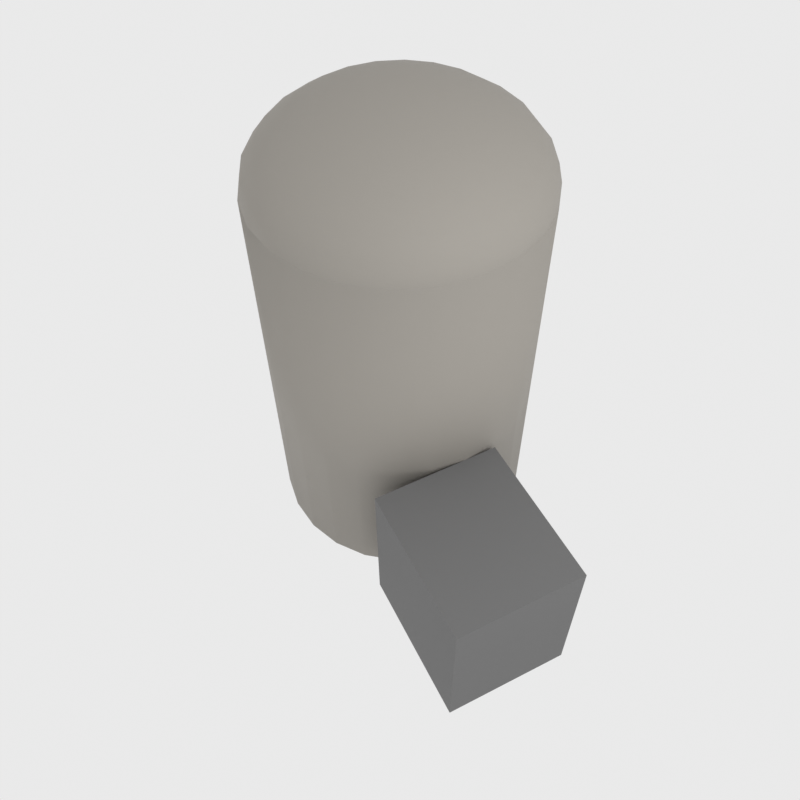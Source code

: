 # Source: OtherConstruction.blend  (saved by Blender 5.1.30; exported with 4.5.12 LTS)
import bpy
from mathutils import Matrix  # noqa: F401  (used for matrix-valued properties, if any)

bpy.ops.wm.read_factory_settings(use_empty=True)
scene = bpy.context.scene
scene.name = 'Scene'

# ---- collections
col_collection = bpy.data.collections.new('Collection'); scene.collection.children.link(col_collection)
col_otherconstruction = bpy.data.collections.new('OtherConstruction'); scene.collection.children.link(col_otherconstruction)

# ---- materials (node trees are filled in below, after node groups)
mat_concrete = bpy.data.materials.new('Concrete')
mat_annexdark = bpy.data.materials.new('AnnexDark')

# ---- material node trees
mat_concrete.use_nodes = True; mat_concrete.node_tree.nodes.clear()
_N = mat_concrete.node_tree.nodes; _L = mat_concrete.node_tree.links
n0 = _N.new('ShaderNodeOutputMaterial'); n0.name = 'Material Output'; n0.location = (0, 0)
n1 = _N.new('ShaderNodeBsdfPrincipled'); n1.name = 'Principled BSDF'; n1.location = (0, 0)
n1.inputs[0].default_value = (0.32, 0.3, 0.27, 1.0)
n1.inputs[2].default_value = 0.8
_L.new(n1.outputs[0], n0.inputs[0])
n0.is_active_output = True
mat_annexdark.use_nodes = True; mat_annexdark.node_tree.nodes.clear()
_N = mat_annexdark.node_tree.nodes; _L = mat_annexdark.node_tree.links
n0 = _N.new('ShaderNodeOutputMaterial'); n0.name = 'Material Output'; n0.location = (0, 0)
n1 = _N.new('ShaderNodeBsdfPrincipled'); n1.name = 'Principled BSDF'; n1.location = (0, 0)
n1.inputs[0].default_value = (0.1523, 0.1523, 0.1523, 1.0)
n1.inputs[2].default_value = 0.8
_L.new(n1.outputs[0], n0.inputs[0])
n0.is_active_output = True

# ---- world
world_world = bpy.data.worlds.new('World'); scene.world = world_world
world_world.use_nodes = True; world_world.node_tree.nodes.clear()
_N = world_world.node_tree.nodes; _L = world_world.node_tree.links
n0 = _N.new('ShaderNodeOutputWorld'); n0.name = 'World Output'; n0.location = (200, 100)
n1 = _N.new('ShaderNodeBackground'); n1.name = 'Background'; n1.location = (-200, 100)
n1.inputs[0].default_value = (0.82, 0.82, 0.82, 1.0)
_L.new(n1.outputs[0], n0.inputs[0])
n0.is_active_output = True
world_world.color = (0.05088, 0.05088, 0.05088)
world_world.sun_shadow_jitter_overblur = 0.0

# ---- cameras
cam_camera_001 = bpy.data.cameras.new('Camera.001')
cam_camera_001.lens = 35.0
cam_camera_001.sensor_width = 32.0

# ---- lights
light_point = bpy.data.lights.new('Point', 'POINT')
light_point.energy = 300.0
light_point.shadow_soft_size = 0.1

# ---- meshes
me_silo = bpy.data.meshes.new('Silo')
me_silo.from_pydata([(0.0, 0.42, 0.0), (0.0, 0.42, 1.25), (0.1087, 0.4057, 0.0), (0.1087, 0.4057, 1.25), (0.21, 0.3637, 0.0), (0.21, 0.3637, 1.25), (0.297, 0.297, 0.0), (0.297, 0.297, 1.25), (0.3637, 0.21, 0.0), (0.3637, 0.21, 1.25), (0.4057, 0.1087, 0.0), (0.4057, 0.1087, 1.25), (0.42, 0.0, 0.0), (0.42, 0.0, 1.25), (0.4057, -0.1087, 0.0), (0.4057, -0.1087, 1.25), (0.3637, -0.21, 0.0), (0.3637, -0.21, 1.25), (0.297, -0.297, 0.0), (0.297, -0.297, 1.25), (0.21, -0.3637, 0.0), (0.21, -0.3637, 1.25), (0.1087, -0.4057, 0.0), (0.1087, -0.4057, 1.25), (0.0, -0.42, 0.0), (0.0, -0.42, 1.25), (-0.1087, -0.4057, 0.0), (-0.1087, -0.4057, 1.25), (-0.21, -0.3637, 0.0), (-0.21, -0.3637, 1.25), (-0.297, -0.297, 0.0), (-0.297, -0.297, 1.25), (-0.3637, -0.21, 0.0), (-0.3637, -0.21, 1.25), (-0.4057, -0.1087, 0.0), (-0.4057, -0.1087, 1.25), (-0.42, 0.0, 0.0), (-0.42, 0.0, 1.25), (-0.4057, 0.1087, 0.0), (-0.4057, 0.1087, 1.25), (-0.3637, 0.21, 0.0), (-0.3637, 0.21, 1.25), (-0.297, 0.297, 0.0), (-0.297, 0.297, 1.25), (-0.21, 0.3637, 0.0), (-0.21, 0.3637, 1.25), (-0.1087, 0.4057, 0.0), (-0.1087, 0.4057, 1.25)], [], [(0, 1, 3, 2), (2, 3, 5, 4), (4, 5, 7, 6), (6, 7, 9, 8), (8, 9, 11, 10), (10, 11, 13, 12), (12, 13, 15, 14), (14, 15, 17, 16), (16, 17, 19, 18), (18, 19, 21, 20), (20, 21, 23, 22), (22, 23, 25, 24), (24, 25, 27, 26), (26, 27, 29, 28), (28, 29, 31, 30), (30, 31, 33, 32), (32, 33, 35, 34), (34, 35, 37, 36), (36, 37, 39, 38), (38, 39, 41, 40), (40, 41, 43, 42), (42, 43, 45, 44), (3, 1, 47, 45, 43, 41, 39, 37, 35, 33, 31, 29, 27, 25, 23, 21, 19, 17, 15, 13, 11, 9, 7, 5), (44, 45, 47, 46), (46, 47, 1, 0), (0, 2, 4, 6, 8, 10, 12, 14, 16, 18, 20, 22, 24, 26, 28, 30, 32, 34, 36, 38, 40, 42, 44, 46)])
me_silo.polygons.foreach_set('use_smooth', [True] * 26)
me_silo.materials.append(mat_concrete)
me_silo.update()
me_silodome = bpy.data.meshes.new('SiloDome')
me_silodome.from_pydata([(0.0, 0.0, 1.481), (0.0, 0.297, 1.413), (0.0, 0.3637, 1.135), (0.0, 0.297, 1.087), (0.0, 0.0, 1.019), (0.02813, 0.105, 1.473), (0.05435, 0.2028, 1.45), (0.07687, 0.2869, 1.413), (0.09414, 0.3513, 1.365), (0.105, 0.3919, 1.31), (0.1087, 0.4057, 1.25), (0.105, 0.3919, 1.19), (0.09414, 0.3513, 1.135), (0.07687, 0.2869, 1.087), (0.05435, 0.2028, 1.05), (0.02813, 0.105, 1.027), (0.05435, 0.09414, 1.473), (0.105, 0.1819, 1.45), (0.1485, 0.2572, 1.413), (0.1819, 0.315, 1.365), (0.2028, 0.3513, 1.31), (0.21, 0.3637, 1.25), (0.2028, 0.3513, 1.19), (0.1819, 0.315, 1.135), (0.1485, 0.2572, 1.087), (0.105, 0.1819, 1.05), (0.05435, 0.09414, 1.027), (0.07687, 0.07687, 1.473), (0.1485, 0.1485, 1.45), (0.21, 0.21, 1.413), (0.2572, 0.2572, 1.365), (0.2869, 0.2869, 1.31), (0.297, 0.297, 1.25), (0.2869, 0.2869, 1.19), (0.2572, 0.2572, 1.135), (0.21, 0.21, 1.087), (0.1485, 0.1485, 1.05), (0.07687, 0.07687, 1.027), (0.09414, 0.05435, 1.473), (0.1819, 0.105, 1.45), (0.2572, 0.1485, 1.413), (0.315, 0.1819, 1.365), (0.3513, 0.2028, 1.31), (0.3637, 0.21, 1.25), (0.3513, 0.2028, 1.19), (0.315, 0.1819, 1.135), (0.2572, 0.1485, 1.087), (0.1819, 0.105, 1.05), (0.09414, 0.05435, 1.027), (0.105, 0.02813, 1.473), (0.2028, 0.05435, 1.45), (0.2869, 0.07687, 1.413), (0.3513, 0.09414, 1.365), (0.3919, 0.105, 1.31), (0.4057, 0.1087, 1.25), (0.3919, 0.105, 1.19), (0.3513, 0.09414, 1.135), (0.2869, 0.07687, 1.087), (0.2028, 0.05435, 1.05), (0.105, 0.02813, 1.027), (0.1087, -1.863e-09, 1.473), (0.21, 0.0, 1.45), (0.297, -1.49e-08, 1.413), (0.3637, -2.235e-08, 1.365), (0.4057, 1.49e-08, 1.31), (0.42, 0.0, 1.25), (0.4057, 1.49e-08, 1.19), (0.3637, -2.235e-08, 1.135), (0.297, -1.49e-08, 1.087), (0.21, 0.0, 1.05), (0.1087, -1.863e-09, 1.027), (0.105, -0.02813, 1.473), (0.2028, -0.05435, 1.45), (0.2869, -0.07687, 1.413), (0.3513, -0.09414, 1.365), (0.3919, -0.105, 1.31), (0.4057, -0.1087, 1.25), (0.3919, -0.105, 1.19), (0.3513, -0.09414, 1.135), (0.2869, -0.07687, 1.087), (0.2028, -0.05435, 1.05), (0.105, -0.02813, 1.027), (0.09414, -0.05435, 1.473), (0.1819, -0.105, 1.45), (0.2572, -0.1485, 1.413), (0.315, -0.1819, 1.365), (0.3513, -0.2028, 1.31), (0.3637, -0.21, 1.25), (0.3513, -0.2028, 1.19), (0.315, -0.1819, 1.135), (0.2572, -0.1485, 1.087), (0.1819, -0.105, 1.05), (0.09414, -0.05435, 1.027), (0.07687, -0.07687, 1.473), (0.1485, -0.1485, 1.45), (0.21, -0.21, 1.413), (0.2572, -0.2572, 1.365), (0.2869, -0.2869, 1.31), (0.297, -0.297, 1.25), (0.2869, -0.2869, 1.19), (0.2572, -0.2572, 1.135), (0.21, -0.21, 1.087), (0.1485, -0.1485, 1.05), (0.07687, -0.07687, 1.027), (0.05435, -0.09414, 1.473), (0.105, -0.1819, 1.45), (0.1485, -0.2572, 1.413), (0.1819, -0.315, 1.365), (0.2028, -0.3513, 1.31), (0.21, -0.3637, 1.25), (0.2028, -0.3513, 1.19), (0.1819, -0.315, 1.135), (0.1485, -0.2572, 1.087), (0.105, -0.1819, 1.05), (0.05435, -0.09414, 1.027), (0.02813, -0.105, 1.473), (0.05435, -0.2028, 1.45), (0.07687, -0.2869, 1.413), (0.09414, -0.3513, 1.365), (0.105, -0.3919, 1.31), (0.1087, -0.4057, 1.25), (0.105, -0.3919, 1.19), (0.09414, -0.3513, 1.135), (0.07687, -0.2869, 1.087), (0.05435, -0.2028, 1.05), (0.02813, -0.105, 1.027), (0.0, -0.1087, 1.473), (-7.451e-09, -0.21, 1.45), (-1.49e-08, -0.297, 1.413), (-3.725e-08, -0.3637, 1.365), (1.49e-08, -0.4057, 1.31), (-1.49e-08, -0.42, 1.25), (1.49e-08, -0.4057, 1.19), (-3.725e-08, -0.3637, 1.135), (-1.49e-08, -0.297, 1.087), (-7.451e-09, -0.21, 1.05), (0.0, -0.1087, 1.027), (-0.02813, -0.105, 1.473), (-0.05435, -0.2028, 1.45), (-0.07687, -0.2869, 1.413), (-0.09414, -0.3513, 1.365), (-0.105, -0.3919, 1.31), (-0.1087, -0.4057, 1.25), (-0.105, -0.3919, 1.19), (-0.09414, -0.3513, 1.135), (-0.07687, -0.2869, 1.087), (-0.05435, -0.2028, 1.05), (-0.02813, -0.105, 1.027), (-0.05435, -0.09414, 1.473), (-0.105, -0.1819, 1.45), (-0.1485, -0.2572, 1.413), (-0.1819, -0.315, 1.365), (-0.2028, -0.3513, 1.31), (-0.21, -0.3637, 1.25), (-0.2028, -0.3513, 1.19), (-0.1819, -0.315, 1.135), (-0.1485, -0.2572, 1.087), (-0.105, -0.1819, 1.05), (-0.05435, -0.09414, 1.027), (-0.07687, -0.07687, 1.473), (-0.1485, -0.1485, 1.45), (-0.21, -0.21, 1.413), (-0.2572, -0.2572, 1.365), (-0.2869, -0.2869, 1.31), (-0.297, -0.297, 1.25), (-0.2869, -0.2869, 1.19), (-0.2572, -0.2572, 1.135), (-0.21, -0.21, 1.087), (-0.1485, -0.1485, 1.05), (-0.07687, -0.07687, 1.027), (-0.09414, -0.05435, 1.473), (-0.1819, -0.105, 1.45), (-0.2572, -0.1485, 1.413), (-0.315, -0.1819, 1.365), (-0.3513, -0.2028, 1.31), (-0.3637, -0.21, 1.25), (-0.3513, -0.2028, 1.19), (-0.315, -0.1819, 1.135), (-0.2572, -0.1485, 1.087), (-0.1819, -0.105, 1.05), (-0.09414, -0.05435, 1.027), (-0.105, -0.02813, 1.473), (-0.2028, -0.05435, 1.45), (-0.2869, -0.07687, 1.413), (-0.3513, -0.09414, 1.365), (-0.3919, -0.105, 1.31), (-0.4057, -0.1087, 1.25), (-0.3919, -0.105, 1.19), (-0.3513, -0.09414, 1.135), (-0.2869, -0.07687, 1.087), (-0.2028, -0.05435, 1.05), (-0.105, -0.02813, 1.027), (-0.1087, -3.725e-09, 1.473), (-0.21, 7.451e-09, 1.45), (-0.297, 1.49e-08, 1.413), (-0.3637, 2.235e-08, 1.365), (-0.4057, -1.49e-08, 1.31), (-0.42, 1.49e-08, 1.25), (-0.4057, -1.49e-08, 1.19), (-0.3637, 2.235e-08, 1.135), (-0.297, 1.49e-08, 1.087), (-0.21, 7.451e-09, 1.05), (-0.1087, -3.725e-09, 1.027), (-0.105, 0.02813, 1.473), (-0.2028, 0.05435, 1.45), (-0.2869, 0.07687, 1.413), (-0.3513, 0.09414, 1.365), (-0.3919, 0.105, 1.31), (-0.4057, 0.1087, 1.25), (-0.3919, 0.105, 1.19), (-0.3513, 0.09414, 1.135), (-0.2869, 0.07687, 1.087), (-0.2028, 0.05435, 1.05), (-0.105, 0.02813, 1.027), (-0.09414, 0.05435, 1.473), (-0.1819, 0.105, 1.45), (-0.2572, 0.1485, 1.413), (-0.315, 0.1819, 1.365), (-0.3513, 0.2028, 1.31), (-0.3637, 0.21, 1.25), (-0.3513, 0.2028, 1.19), (-0.315, 0.1819, 1.135), (-0.2572, 0.1485, 1.087), (-0.1819, 0.105, 1.05), (-0.09414, 0.05435, 1.027), (-0.07687, 0.07687, 1.473), (-0.1485, 0.1485, 1.45), (-0.21, 0.21, 1.413), (-0.2572, 0.2572, 1.365), (-0.2869, 0.2869, 1.31), (-0.297, 0.297, 1.25), (-0.2869, 0.2869, 1.19), (-0.2572, 0.2572, 1.135), (-0.21, 0.21, 1.087), (-0.1485, 0.1485, 1.05), (-0.07687, 0.07687, 1.027), (-0.05435, 0.09414, 1.473), (-0.105, 0.1819, 1.45), (-0.1485, 0.2572, 1.413), (-0.1819, 0.315, 1.365), (-0.2028, 0.3513, 1.31), (-0.21, 0.3637, 1.25), (-0.2028, 0.3513, 1.19), (-0.1819, 0.315, 1.135), (-0.1485, 0.2572, 1.087), (-0.105, 0.1819, 1.05), (-0.05435, 0.09414, 1.027), (-0.02813, 0.105, 1.473), (-0.05435, 0.2028, 1.45), (-0.07687, 0.2869, 1.413), (-0.09414, 0.3513, 1.365), (-0.105, 0.3919, 1.31), (-0.1087, 0.4057, 1.25), (-0.105, 0.3919, 1.19), (-0.09414, 0.3513, 1.135), (-0.07687, 0.2869, 1.087), (-0.05435, 0.2028, 1.05), (-0.02813, 0.105, 1.027), (0.0, 0.1087, 1.473), (-3.725e-09, 0.21, 1.45), (2.235e-08, 0.3637, 1.365), (-1.49e-08, 0.4057, 1.31), (-7.451e-09, 0.42, 1.25), (-1.49e-08, 0.4057, 1.19), (-3.725e-09, 0.21, 1.05), (0.0, 0.1087, 1.027)], [], [(262, 261, 9, 10), (1, 259, 6, 7), (264, 3, 13, 14), (263, 262, 10, 11), (260, 1, 7, 8), (265, 264, 14, 15), (258, 0, 5), (2, 263, 11, 12), (261, 260, 8, 9), (4, 265, 15), (259, 258, 5, 6), (3, 2, 12, 13), (8, 7, 18, 19), (15, 14, 25, 26), (5, 0, 16), (12, 11, 22, 23), (9, 8, 19, 20), (4, 15, 26), (6, 5, 16, 17), (13, 12, 23, 24), (10, 9, 20, 21), (7, 6, 17, 18), (14, 13, 24, 25), (11, 10, 21, 22), (18, 17, 28, 29), (25, 24, 35, 36), (22, 21, 32, 33), (19, 18, 29, 30), (26, 25, 36, 37), (16, 0, 27), (23, 22, 33, 34), (20, 19, 30, 31), (4, 26, 37), (17, 16, 27, 28), (24, 23, 34, 35), (21, 20, 31, 32), (31, 30, 41, 42), (4, 37, 48), (28, 27, 38, 39), (35, 34, 45, 46), (32, 31, 42, 43), (29, 28, 39, 40), (36, 35, 46, 47), (33, 32, 43, 44), (30, 29, 40, 41), (37, 36, 47, 48), (27, 0, 38), (34, 33, 44, 45), (41, 40, 51, 52), (48, 47, 58, 59), (38, 0, 49), (45, 44, 55, 56), (42, 41, 52, 53), (4, 48, 59), (39, 38, 49, 50), (46, 45, 56, 57), (43, 42, 53, 54), (40, 39, 50, 51), (47, 46, 57, 58), (44, 43, 54, 55), (54, 53, 64, 65), (51, 50, 61, 62), (58, 57, 68, 69), (55, 54, 65, 66), (52, 51, 62, 63), (59, 58, 69, 70), (49, 0, 60), (56, 55, 66, 67), (53, 52, 63, 64), (4, 59, 70), (50, 49, 60, 61), (57, 56, 67, 68), (64, 63, 74, 75), (4, 70, 81), (61, 60, 71, 72), (68, 67, 78, 79), (65, 64, 75, 76), (62, 61, 72, 73), (69, 68, 79, 80), (66, 65, 76, 77), (63, 62, 73, 74), (70, 69, 80, 81), (60, 0, 71), (67, 66, 77, 78), (77, 76, 87, 88), (74, 73, 84, 85), (81, 80, 91, 92), (71, 0, 82), (78, 77, 88, 89), (75, 74, 85, 86), (4, 81, 92), (72, 71, 82, 83), (79, 78, 89, 90), (76, 75, 86, 87), (73, 72, 83, 84), (80, 79, 90, 91), (87, 86, 97, 98), (84, 83, 94, 95), (91, 90, 101, 102), (88, 87, 98, 99), (85, 84, 95, 96), (92, 91, 102, 103), (82, 0, 93), (89, 88, 99, 100), (86, 85, 96, 97), (4, 92, 103), (83, 82, 93, 94), (90, 89, 100, 101), (100, 99, 110, 111), (97, 96, 107, 108), (4, 103, 114), (94, 93, 104, 105), (101, 100, 111, 112), (98, 97, 108, 109), (95, 94, 105, 106), (102, 101, 112, 113), (99, 98, 109, 110), (96, 95, 106, 107), (103, 102, 113, 114), (93, 0, 104), (110, 109, 120, 121), (107, 106, 117, 118), (114, 113, 124, 125), (104, 0, 115), (111, 110, 121, 122), (108, 107, 118, 119), (4, 114, 125), (105, 104, 115, 116), (112, 111, 122, 123), (109, 108, 119, 120), (106, 105, 116, 117), (113, 112, 123, 124), (123, 122, 133, 134), (120, 119, 130, 131), (117, 116, 127, 128), (124, 123, 134, 135), (121, 120, 131, 132), (118, 117, 128, 129), (125, 124, 135, 136), (115, 0, 126), (122, 121, 132, 133), (119, 118, 129, 130), (4, 125, 136), (116, 115, 126, 127), (126, 0, 137), (133, 132, 143, 144), (130, 129, 140, 141), (4, 136, 147), (127, 126, 137, 138), (134, 133, 144, 145), (131, 130, 141, 142), (128, 127, 138, 139), (135, 134, 145, 146), (132, 131, 142, 143), (129, 128, 139, 140), (136, 135, 146, 147), (146, 145, 156, 157), (143, 142, 153, 154), (140, 139, 150, 151), (147, 146, 157, 158), (137, 0, 148), (144, 143, 154, 155), (141, 140, 151, 152), (4, 147, 158), (138, 137, 148, 149), (145, 144, 155, 156), (142, 141, 152, 153), (139, 138, 149, 150), (149, 148, 159, 160), (156, 155, 166, 167), (153, 152, 163, 164), (150, 149, 160, 161), (157, 156, 167, 168), (154, 153, 164, 165), (151, 150, 161, 162), (158, 157, 168, 169), (148, 0, 159), (155, 154, 165, 166), (152, 151, 162, 163), (4, 158, 169), (169, 168, 179, 180), (159, 0, 170), (166, 165, 176, 177), (163, 162, 173, 174), (4, 169, 180), (160, 159, 170, 171), (167, 166, 177, 178), (164, 163, 174, 175), (161, 160, 171, 172), (168, 167, 178, 179), (165, 164, 175, 176), (162, 161, 172, 173), (172, 171, 182, 183), (179, 178, 189, 190), (176, 175, 186, 187), (173, 172, 183, 184), (180, 179, 190, 191), (170, 0, 181), (177, 176, 187, 188), (174, 173, 184, 185), (4, 180, 191), (171, 170, 181, 182), (178, 177, 188, 189), (175, 174, 185, 186), (4, 191, 202), (182, 181, 192, 193), (189, 188, 199, 200), (186, 185, 196, 197), (183, 182, 193, 194), (190, 189, 200, 201), (187, 186, 197, 198), (184, 183, 194, 195), (191, 190, 201, 202), (181, 0, 192), (188, 187, 198, 199), (185, 184, 195, 196), (195, 194, 205, 206), (202, 201, 212, 213), (192, 0, 203), (199, 198, 209, 210), (196, 195, 206, 207), (4, 202, 213), (193, 192, 203, 204), (200, 199, 210, 211), (197, 196, 207, 208), (194, 193, 204, 205), (201, 200, 211, 212), (198, 197, 208, 209), (205, 204, 215, 216), (212, 211, 222, 223), (209, 208, 219, 220), (206, 205, 216, 217), (213, 212, 223, 224), (203, 0, 214), (210, 209, 220, 221), (207, 206, 217, 218), (4, 213, 224), (204, 203, 214, 215), (211, 210, 221, 222), (208, 207, 218, 219), (218, 217, 228, 229), (4, 224, 235), (215, 214, 225, 226), (222, 221, 232, 233), (219, 218, 229, 230), (216, 215, 226, 227), (223, 222, 233, 234), (220, 219, 230, 231), (217, 216, 227, 228), (224, 223, 234, 235), (214, 0, 225), (221, 220, 231, 232), (228, 227, 238, 239), (235, 234, 245, 246), (225, 0, 236), (232, 231, 242, 243), (229, 228, 239, 240), (4, 235, 246), (226, 225, 236, 237), (233, 232, 243, 244), (230, 229, 240, 241), (227, 226, 237, 238), (234, 233, 244, 245), (231, 230, 241, 242), (241, 240, 251, 252), (238, 237, 248, 249), (245, 244, 255, 256), (242, 241, 252, 253), (239, 238, 249, 250), (246, 245, 256, 257), (236, 0, 247), (243, 242, 253, 254), (240, 239, 250, 251), (4, 246, 257), (237, 236, 247, 248), (244, 243, 254, 255), (251, 250, 260, 261), (4, 257, 265), (248, 247, 258, 259), (255, 254, 2, 3), (252, 251, 261, 262), (249, 248, 259, 1), (256, 255, 3, 264), (253, 252, 262, 263), (250, 249, 1, 260), (257, 256, 264, 265), (247, 0, 258), (254, 253, 263, 2)])
me_silodome.polygons.foreach_set('use_smooth', [True] * 288)
me_silodome.materials.append(mat_concrete)
me_silodome.update()
me_annex = bpy.data.meshes.new('Annex')
me_annex.from_pydata([(0.42, -0.3, 0.0), (0.9, -0.3, 0.0), (0.9, 0.1, 0.0), (0.42, 0.1, 0.0), (0.42, -0.3, 0.52), (0.9, -0.3, 0.52), (0.9, 0.1, 0.52), (0.42, 0.1, 0.52)], [], [(4, 5, 6, 7), (0, 1, 2, 3), (0, 1, 5, 4), (1, 2, 6, 5), (2, 3, 7, 6), (3, 0, 4, 7)])
me_annex.materials.append(mat_annexdark)
me_annex.update()

# ---- objects
ob_camera = bpy.data.objects.new('Camera', cam_camera_001)
ob_light = bpy.data.objects.new('Light', light_point)
ob_silo = bpy.data.objects.new('Silo', me_silo)
ob_silodome = bpy.data.objects.new('SiloDome', me_silodome)
ob_annex = bpy.data.objects.new('Annex', me_annex)

# ---- transforms, parenting, visibility, modifiers, constraints
ob_camera.location = (3.329, -1.685, 6.46)
ob_camera.rotation_euler = (0.689, 0.01, 1.102)
ob_light.location = (4.076, 1.005, 5.904)
ob_silo.location = (-0.5169, 0.2228, 0.4631)
ob_silo.scale = (2.274, 2.274, 2.274)
ob_silodome.location = (-0.5169, 0.2228, 0.4631)
ob_silodome.scale = (2.274, 2.274, 2.274)
ob_annex.location = (-0.5169, 0.2228, 0.4631)
ob_annex.scale = (2.274, 2.274, 2.274)

# ---- collection membership
col_otherconstruction.objects.link(ob_camera)
col_otherconstruction.objects.link(ob_light)
col_otherconstruction.objects.link(ob_silo)
col_otherconstruction.objects.link(ob_silodome)
col_otherconstruction.objects.link(ob_annex)

# ---- scene / render settings (as saved in the file)
scene.camera = ob_camera
scene.frame_start = 1; scene.frame_end = 250; scene.frame_set(1)
scene.render.engine = 'CYCLES'
scene.render.resolution_x = 64
scene.render.resolution_y = 64
scene.render.film_transparent = True
scene.render.bake_bias = 0.0
scene.render.bake_samples = 0
scene.cycles.samples = 512
scene.cycles.sampling_pattern = 'TABULATED_SOBOL'
scene.eevee.use_volume_custom_range = False
scene.view_settings.view_transform = 'Standard'
bpy.context.view_layer.update()
